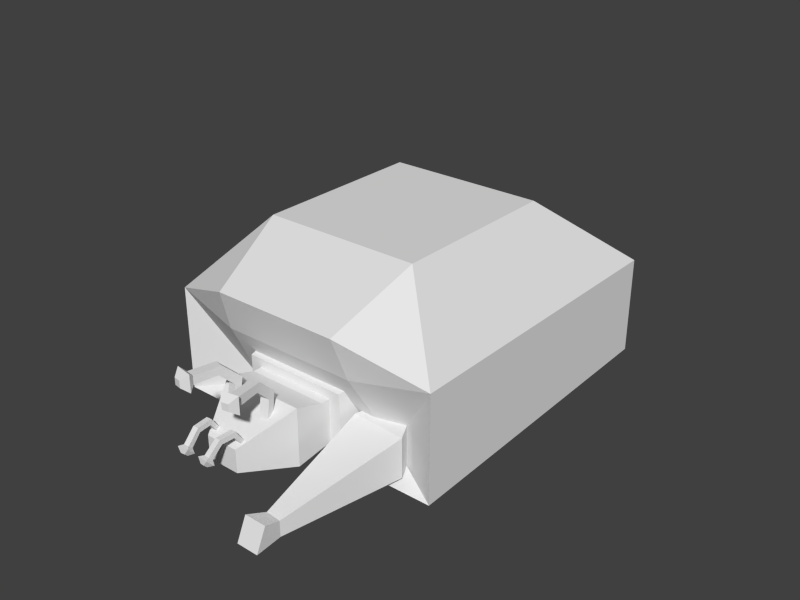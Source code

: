# Source: ika.blend  (saved by Blender 2.67.0; exported with 4.5.12 LTS)
import bpy
from mathutils import Matrix  # noqa: F401  (used for matrix-valued properties, if any)

bpy.ops.wm.read_factory_settings(use_empty=True)
scene = bpy.context.scene
scene.name = 'Scene'

# ---- collections
col_collection_1 = bpy.data.collections.new('Collection 1'); scene.collection.children.link(col_collection_1)

# ---- world
world_world = bpy.data.worlds.new('World'); scene.world = world_world
world_world.color = (0.05088, 0.05088, 0.05088)
world_world.use_sun_shadow = False
world_world.sun_shadow_jitter_overblur = 0.0
world_world.cycles.sampling_method = 'MANUAL'
world_world.cycles.sample_map_resolution = 256

# ---- meshes
me_tail = bpy.data.meshes.new('Tail')
me_tail.from_pydata([(-3.74, -0.3, -1.133), (-3.74, 1.0, -1.133), (3.74, 1.0, -1.133), (3.74, -0.3, -1.133), (-3.74, -0.3, 1.267), (-3.74, 1.0, 1.267), (3.74, 1.0, 1.267), (3.74, -0.3, 1.267), (-1.496, 7.0, -1.613), (1.496, 7.0, -1.613), (-1.496, 7.0, -0.6533), (1.496, 7.0, -0.6533)], [], [(4, 5, 1), (2, 1, 8), (6, 7, 3), (7, 4, 0), (0, 1, 2), (7, 6, 5), (10, 11, 9), (5, 6, 11), (6, 2, 11), (1, 5, 10), (0, 4, 1), (9, 2, 8), (2, 6, 3), (3, 7, 0), (3, 0, 2), (4, 7, 5), (8, 10, 9), (10, 5, 11), (2, 9, 11), (8, 1, 10)])
me_tail.use_remesh_preserve_volume = False
me_tail.use_remesh_preserve_attributes = False
me_tail.use_mirror_vertex_groups = False
me_tail.update()
me_legleftfront = bpy.data.meshes.new('LegLeftFront')
me_legleftfront.from_pydata([(-1.088, -0.4929, -1.2), (-1.0, 1.0, -1.0), (1.0, 1.0, -1.0), (1.088, -1.507, -1.2), (-1.088, -0.4929, 1.2), (-1.0, 1.0, 1.0), (1.0, 1.0, 1.0), (1.088, -1.507, 1.2), (-2.079, -0.4035, -1.2), (-1.715, -3.674, -1.2), (-2.079, -0.4035, 1.2), (-1.715, -3.674, 1.2), (-8.516, -1.635, -2.087), (-8.433, -2.591, -2.087), (-8.516, -1.635, -1.127), (-8.433, -2.591, -1.127), (-10.27, -1.653, -2.101), (-10.04, -2.977, -2.101), (-9.659, -1.545, -0.7566), (-9.425, -2.868, -0.7566)], [], [(4, 5, 1), (5, 6, 2), (6, 7, 3), (0, 3, 9), (0, 1, 2), (7, 6, 4), (8, 9, 13), (4, 0, 8), (3, 7, 11), (7, 4, 11), (12, 13, 17), (10, 8, 14), (9, 11, 15), (11, 10, 15), (19, 18, 16), (15, 14, 19), (14, 12, 18), (13, 15, 19), (0, 4, 1), (1, 5, 2), (2, 6, 3), (8, 0, 9), (3, 0, 2), (6, 5, 4), (12, 8, 13), (10, 4, 8), (9, 3, 11), (4, 10, 11), (16, 12, 17), (8, 12, 14), (13, 9, 15), (10, 14, 15), (17, 19, 16), (14, 18, 19), (12, 16, 18), (17, 13, 19)])
me_legleftfront.use_remesh_preserve_volume = False
me_legleftfront.use_remesh_preserve_attributes = False
me_legleftfront.use_mirror_vertex_groups = False
me_legleftfront.update()
me_head = bpy.data.meshes.new('Head')
me_head.from_pydata([(-2.8, 0.0, -1.5), (-2.8, 1.0, -1.5), (2.8, 1.0, -1.5), (2.8, 0.0, -1.5), (-2.8, 0.0, 1.5), (-2.8, 1.0, 1.5), (2.8, 1.0, 1.5), (2.8, 0.0, 1.5), (-2.8, -2.0, -1.748), (2.8, -2.0, -1.748), (-2.8, -2.0, 2.152), (2.8, -2.0, 2.152), (-1.12, -5.201, -1.214), (1.12, -5.201, -1.214), (-1.12, -5.201, 0.3464), (1.12, -5.201, 0.3464), (1.087, -3.381, 0.5902), (0.9967, -2.869, 0.8902), (1.588, -2.765, 0.8902), (1.678, -3.277, 0.5902), (1.025, -3.03, 2.708), (0.9349, -2.519, 3.008), (1.526, -2.414, 3.008), (1.616, -2.926, 2.708), (1.199, -4.017, 3.679), (1.155, -3.767, 4.223), (1.746, -3.663, 4.223), (1.79, -3.912, 3.679), (1.474, -5.577, 3.689), (1.474, -5.577, 4.289), (2.065, -5.473, 4.289), (2.065, -5.473, 3.689), (1.243, -5.994, 3.422), (1.243, -5.994, 4.622), (2.425, -5.786, 4.622), (2.425, -5.786, 3.422), (1.675, -6.37, 3.765), (1.675, -6.37, 4.245), (2.148, -6.286, 4.245), (2.148, -6.286, 3.765), (0.8658, -4.459, 0.1127), (0.8739, -4.366, 0.4604), (1.233, -4.398, 0.4604), (1.224, -4.49, 0.1127), (0.8006, -5.204, 1.162), (0.8088, -5.111, 1.51), (1.167, -5.142, 1.51), (1.159, -5.235, 1.162), (0.7277, -6.037, 1.149), (0.717, -6.16, 1.488), (1.076, -6.191, 1.488), (1.086, -6.069, 1.149), (0.6687, -6.711, 0.481), (0.6466, -6.965, 0.7355), (1.005, -6.996, 0.7355), (1.027, -6.743, 0.481), (0.4856, -6.739, 0.2109), (0.4412, -7.247, 0.72), (1.158, -7.309, 0.72), (1.203, -6.802, 0.2109), (0.6716, -7.091, 0.1678), (0.6539, -7.294, 0.3714), (0.9408, -7.319, 0.3714), (0.9585, -7.116, 0.1678), (-1.087, -3.381, 0.5902), (-0.9967, -2.869, 0.8902), (-1.588, -2.765, 0.8902), (-1.678, -3.277, 0.5902), (-1.025, -3.03, 2.708), (-0.9349, -2.519, 3.008), (-1.526, -2.414, 3.008), (-1.616, -2.926, 2.708), (-1.199, -4.017, 3.679), (-1.155, -3.767, 4.223), (-1.746, -3.663, 4.223), (-1.79, -3.912, 3.679), (-1.474, -5.577, 3.689), (-1.474, -5.577, 4.289), (-2.065, -5.473, 4.289), (-2.065, -5.473, 3.689), (-1.243, -5.994, 3.422), (-1.243, -5.994, 4.622), (-2.425, -5.786, 4.622), (-2.425, -5.786, 3.422), (-1.675, -6.37, 3.765), (-1.675, -6.37, 4.245), (-2.148, -6.286, 4.245), (-2.148, -6.286, 3.765), (-0.8658, -4.459, 0.1127), (-0.8739, -4.366, 0.4604), (-1.233, -4.398, 0.4604), (-1.224, -4.49, 0.1127), (-0.8006, -5.204, 1.162), (-0.8088, -5.111, 1.51), (-1.167, -5.142, 1.51), (-1.159, -5.235, 1.162), (-0.7277, -6.037, 1.149), (-0.717, -6.16, 1.488), (-1.076, -6.191, 1.488), (-1.086, -6.069, 1.149), (-0.6687, -6.711, 0.481), (-0.6466, -6.965, 0.7355), (-1.005, -6.996, 0.7355), (-1.027, -6.743, 0.481), (-0.4856, -6.739, 0.2109), (-0.4412, -7.247, 0.72), (-1.158, -7.309, 0.72), (-1.203, -6.802, 0.2109), (-0.6716, -7.091, 0.1678), (-0.6539, -7.294, 0.3714), (-0.9408, -7.319, 0.3714), (-0.9585, -7.116, 0.1678)], [], [(4, 5, 1), (5, 6, 2), (6, 7, 3), (0, 3, 9), (0, 1, 2), (7, 6, 5), (8, 9, 13), (4, 0, 8), (3, 7, 9), (7, 4, 10), (15, 14, 12), (10, 8, 14), (9, 11, 15), (11, 10, 14), (20, 21, 17), (21, 22, 18), (22, 23, 18), (23, 20, 16), (16, 17, 18), (20, 23, 27), (24, 27, 31), (22, 21, 25), (21, 20, 24), (23, 22, 27), (28, 31, 35), (27, 26, 30), (25, 24, 29), (26, 25, 29), (32, 35, 36), (29, 28, 32), (30, 29, 33), (31, 30, 35), (39, 38, 37), (34, 33, 37), (35, 34, 38), (33, 32, 37), (44, 45, 41), (45, 46, 42), (46, 47, 42), (47, 44, 40), (40, 41, 42), (44, 47, 51), (48, 51, 55), (46, 45, 49), (45, 44, 48), (47, 46, 51), (52, 55, 56), (51, 50, 54), (49, 48, 53), (50, 49, 54), (56, 59, 63), (53, 52, 56), (54, 53, 58), (55, 54, 59), (63, 62, 60), (58, 57, 61), (59, 58, 62), (57, 56, 61), (68, 69, 65), (69, 70, 66), (70, 71, 66), (71, 68, 64), (64, 65, 66), (68, 71, 75), (72, 75, 79), (70, 69, 73), (69, 68, 72), (71, 70, 75), (76, 79, 83), (75, 74, 78), (73, 72, 77), (74, 73, 77), (80, 83, 87), (77, 76, 80), (78, 77, 81), (79, 78, 83), (87, 86, 84), (82, 81, 86), (83, 82, 86), (81, 80, 85), (92, 93, 89), (93, 94, 90), (94, 95, 90), (95, 92, 88), (88, 89, 90), (92, 95, 99), (96, 99, 103), (94, 93, 98), (93, 92, 96), (95, 94, 99), (100, 103, 104), (99, 98, 102), (97, 96, 101), (98, 97, 102), (104, 107, 111), (101, 100, 104), (102, 101, 105), (103, 102, 107), (111, 110, 109), (106, 105, 109), (107, 106, 110), (105, 104, 109), (0, 4, 1), (1, 5, 2), (2, 6, 3), (8, 0, 9), (3, 0, 2), (4, 7, 5), (12, 8, 13), (10, 4, 8), (7, 11, 9), (11, 7, 10), (13, 15, 12), (8, 12, 14), (13, 9, 15), (15, 11, 14), (16, 20, 17), (17, 21, 18), (23, 19, 18), (19, 23, 16), (19, 16, 18), (24, 20, 27), (28, 24, 31), (26, 22, 25), (25, 21, 24), (22, 26, 27), (32, 28, 35), (31, 27, 30), (24, 28, 29), (30, 26, 29), (81, 85, 86), (33, 29, 32), (34, 30, 33), (30, 34, 35), (36, 39, 37), (38, 34, 37), (39, 35, 38), (32, 36, 37), (40, 44, 41), (41, 45, 42), (47, 43, 42), (43, 47, 40), (43, 40, 42), (48, 44, 51), (52, 48, 55), (50, 46, 49), (49, 45, 48), (46, 50, 51), (55, 51, 54), (48, 52, 53), (86, 85, 84), (60, 56, 63), (57, 53, 56), (55, 59, 56), (54, 58, 59), (62, 61, 60), (62, 58, 61), (63, 59, 62), (56, 60, 61), (64, 68, 65), (65, 69, 66), (71, 67, 66), (67, 71, 64), (67, 64, 66), (72, 68, 75), (76, 72, 79), (74, 70, 73), (73, 69, 72), (70, 74, 75), (80, 76, 83), (79, 75, 78), (72, 76, 77), (78, 74, 77), (84, 80, 87), (81, 77, 80), (82, 78, 81), (78, 82, 83), (35, 39, 36), (103, 107, 104), (87, 83, 86), (80, 84, 85), (88, 92, 89), (89, 93, 90), (95, 91, 90), (91, 95, 88), (91, 88, 90), (96, 92, 99), (100, 96, 103), (49, 53, 54), (97, 93, 96), (94, 98, 99), (53, 57, 58), (103, 99, 102), (96, 100, 101), (93, 97, 98), (108, 104, 111), (105, 101, 104), (106, 102, 105), (102, 106, 107), (108, 111, 109), (110, 106, 109), (111, 107, 110), (104, 108, 109), (97, 101, 102)])
me_head.use_remesh_preserve_volume = False
me_head.use_remesh_preserve_attributes = False
me_head.use_mirror_vertex_groups = False
me_head.update()
me_body = bpy.data.meshes.new('Body')
me_body.from_pydata([(-1.19, -1.098, -1.033), (-1.19, 1.0, -1.033), (1.19, 1.0, -1.033), (1.19, -1.098, -1.033), (-1.19, -1.098, 0.3667), (-1.19, 1.0, 0.3667), (1.19, 1.0, 0.3667), (1.19, -1.098, 0.3667), (-1.7, 0.0, 1.0), (-1.7, 0.0, -1.0), (1.7, 0.0, 1.0), (1.7, 0.0, -1.0)], [], [(8, 5, 9), (5, 6, 2), (10, 7, 11), (7, 4, 0), (9, 1, 2), (10, 6, 5), (4, 8, 9), (6, 10, 11), (0, 9, 11), (7, 10, 8), (5, 1, 9), (1, 5, 2), (7, 3, 11), (3, 7, 0), (11, 9, 2), (8, 10, 5), (0, 4, 9), (2, 6, 11), (3, 0, 11), (4, 7, 8)])
me_body.use_remesh_preserve_volume = False
me_body.use_remesh_preserve_attributes = False
me_body.use_mirror_vertex_groups = False
me_body.update()
me_shell = bpy.data.meshes.new('Shell')
me_shell.from_pydata([(-0.78, -0.858, -0.5504), (-0.78, 0.858, -0.5504), (0.78, 0.858, -0.5504), (0.78, -0.858, -0.5504), (-0.78, -1.001, 1.192), (-0.78, 0.7151, 1.192), (0.78, 0.7151, 1.192), (0.78, -1.001, 1.192), (-1.404, -1.544, -0.5472), (-1.404, 1.544, -0.4641), (1.404, 1.544, -0.4641), (1.404, -1.544, -0.5472), (-1.404, -1.544, 0.4959), (-1.404, 1.544, 0.4959), (1.404, 1.544, 0.4959), (1.404, -1.544, 0.4959), (-0.624, -1.803, 0.7998), (0.624, -1.803, 0.7998), (-0.7862, -1.238, -0.3826), (0.7862, -1.238, -0.3826), (-0.6739, -1.667, 0.3854), (0.6739, -1.667, 0.3854), (-0.5779, 1.544, -0.3832), (0.5779, 1.544, -0.3832), (-0.5779, 1.544, 0.01197), (0.5779, 1.544, 0.01197), (-0.3302, 1.48, -0.3511), (0.3302, 1.48, -0.3511), (-0.3302, 1.48, -0.1253), (0.3302, 1.48, -0.1253)], [], [(6, 7, 15), (4, 5, 12), (15, 7, 17), (2, 1, 9), (0, 1, 2), (7, 6, 5), (12, 13, 9), (10, 9, 22), (14, 15, 11), (8, 11, 19), (1, 0, 8), (3, 2, 10), (5, 6, 14), (0, 3, 11), (17, 16, 20), (21, 20, 18), (4, 12, 16), (11, 15, 19), (12, 8, 18), (7, 4, 16), (23, 22, 26), (13, 14, 25), (14, 10, 25), (9, 13, 24), (28, 29, 27), (22, 24, 28), (24, 25, 29), (25, 23, 29), (14, 6, 15), (5, 13, 12), (21, 15, 17), (10, 2, 9), (3, 0, 2), (4, 7, 5), (8, 12, 9), (23, 10, 22), (10, 14, 11), (18, 8, 19), (9, 1, 8), (11, 3, 10), (13, 5, 14), (8, 0, 11), (21, 17, 20), (19, 21, 18), (12, 20, 16), (15, 21, 19), (20, 12, 18), (17, 7, 16), (27, 23, 26), (24, 13, 25), (10, 23, 25), (22, 9, 24), (26, 28, 27), (26, 22, 28), (28, 24, 29), (23, 27, 29)])
me_shell.use_remesh_preserve_volume = False
me_shell.use_remesh_preserve_attributes = False
me_shell.use_mirror_vertex_groups = False
me_shell.update()

# ---- objects
ob_tail = bpy.data.objects.new('Tail', me_tail)
ob_legleftfront = bpy.data.objects.new('LegLeftFront', me_legleftfront)
ob_head = bpy.data.objects.new('Head', me_head)
ob_body = bpy.data.objects.new('Body', me_body)
ob_shell = bpy.data.objects.new('Shell', me_shell)

# ---- transforms, parenting, visibility, modifiers, constraints
ob_tail.location = (0.0, 1.0, 0.2596)
ob_tail.scale = (0.1, 0.1, 0.1)
ob_tail.lineart.crease_threshold = 0.0
ob_legleftfront.location = (0.4, -0.8, 0.23)
ob_legleftfront.rotation_euler = (0.0, -0.0, 1.396)
ob_legleftfront.scale = (0.112, 0.112, 0.112)
ob_legleftfront.lineart.crease_threshold = 0.0
ob_head.location = (0.0, -1.18, 0.3)
ob_head.scale = (0.1, 0.1, 0.1)
ob_head.lineart.crease_threshold = 0.0
ob_body.location = (0.0, 0.0, 0.4)
ob_body.scale = (0.3, 1.02, 0.3)
ob_body.lineart.crease_threshold = 0.0
ob_shell.location = (0.0, 0.0, 0.4)
ob_shell.scale = (0.7, 0.7, 0.7)
ob_shell.lineart.crease_threshold = 0.0

# ---- collection membership
col_collection_1.objects.link(ob_tail)
col_collection_1.objects.link(ob_legleftfront)
col_collection_1.objects.link(ob_head)
col_collection_1.objects.link(ob_body)
col_collection_1.objects.link(ob_shell)

# ---- scene / render settings (as saved in the file)
scene.frame_start = 1; scene.frame_end = 10000; scene.frame_set(0)
scene.render.engine = 'BLENDER_EEVEE_NEXT'
scene.render.image_settings.color_mode = 'RGB'
scene.render.image_settings.compression = 90
scene.render.resolution_x = 1440
scene.render.pixel_aspect_x = 4.0
scene.render.pixel_aspect_y = 3.0
scene.render.fps = 30
scene.render.dither_intensity = 0.0
scene.cycles.use_denoising = False
scene.cycles.samples = 10
scene.cycles.sampling_pattern = 'TABULATED_SOBOL'
scene.cycles.light_sampling_threshold = 0.0
scene.cycles.use_adaptive_sampling = False
scene.cycles.use_light_tree = False
scene.cycles.blur_glossy = 0.0
scene.cycles.volume_bounces = 1
scene.cycles.pixel_filter_type = 'GAUSSIAN'
scene.cycles.sample_clamp_indirect = 0.0
scene.view_settings.view_transform = 'Standard'
bpy.context.view_layer.update()

# ---- added for rendering (the .blend has no active camera and no usable light): camera, sun
cam_auto = bpy.data.cameras.new('AutoCamera')
cam_auto.lens = 50.0
cam_auto.sensor_width = 36.0
cam_auto.clip_end = 1000.0
ob_auto_camera = bpy.data.objects.new('AutoCamera', cam_auto)
scene.collection.objects.link(ob_auto_camera)
ob_auto_camera.location = (4.04629, -5.00789, 3.85178)
ob_auto_camera.rotation_euler = (1.09748, -7.21219e-08, 0.694738)
scene.camera = ob_auto_camera
light_auto_sun = bpy.data.lights.new('AutoSun', 'SUN')
light_auto_sun.energy = 3.0
light_auto_sun.angle = 0.0523599
ob_auto_sun = bpy.data.objects.new('AutoSun', light_auto_sun)
scene.collection.objects.link(ob_auto_sun)
ob_auto_sun.rotation_euler = (0.872665, 0.174533, 0.523599)
bpy.context.view_layer.update()
